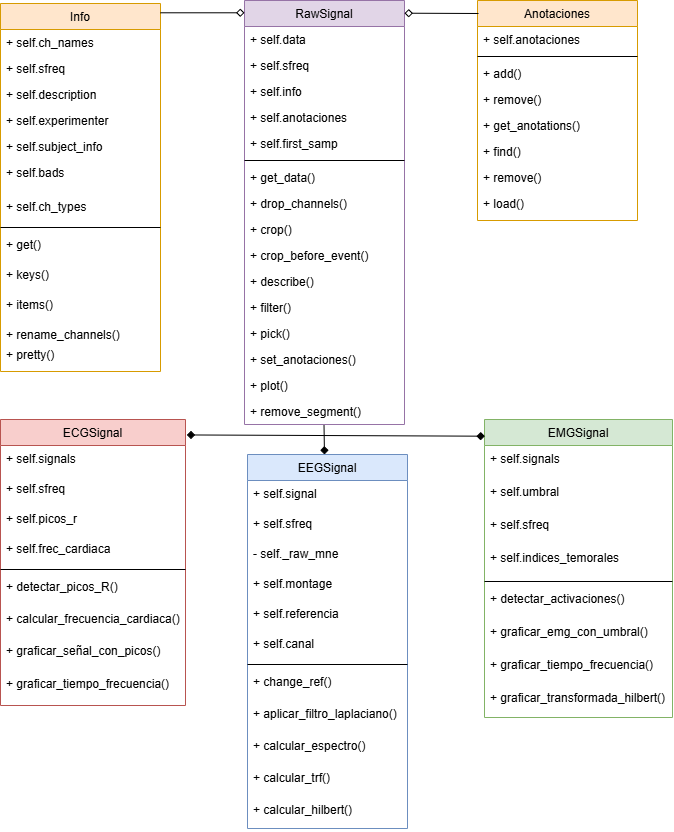

The diagram above was exported from draw.io. Its source (the exported page's mxGraphModel, read from the mxfile embedded in the PNG):
<mxGraphModel dx="1783" dy="919" grid="0" gridSize="10" guides="1" tooltips="1" connect="1" arrows="1" fold="1" page="0" pageScale="1" pageWidth="827" pageHeight="583" math="0" shadow="0">
  <root>
    <mxCell id="0" />
    <mxCell id="1" parent="0" />
    <mxCell id="2" value="RawSignal" style="swimlane;fontStyle=0;align=center;verticalAlign=top;childLayout=stackLayout;horizontal=1;startSize=26;horizontalStack=0;resizeParent=1;resizeLast=0;collapsible=1;marginBottom=0;rounded=0;shadow=0;strokeWidth=1;fillColor=#e1d5e7;strokeColor=#9673a6;" vertex="1" parent="1">
      <mxGeometry x="280" y="30" width="160" height="424" as="geometry">
        <mxRectangle x="280" y="30" width="160" height="26" as="alternateBounds" />
      </mxGeometry>
    </mxCell>
    <mxCell id="3" value="+ self.data" style="text;align=left;verticalAlign=top;spacingLeft=4;spacingRight=4;overflow=hidden;rotatable=0;points=[[0,0.5],[1,0.5]];portConstraint=eastwest;rounded=0;shadow=0;html=0;" vertex="1" parent="2">
      <mxGeometry y="26" width="160" height="26" as="geometry" />
    </mxCell>
    <mxCell id="4" value="+ self.sfreq" style="text;align=left;verticalAlign=top;spacingLeft=4;spacingRight=4;overflow=hidden;rotatable=0;points=[[0,0.5],[1,0.5]];portConstraint=eastwest;rounded=0;shadow=0;html=0;" vertex="1" parent="2">
      <mxGeometry y="52" width="160" height="26" as="geometry" />
    </mxCell>
    <mxCell id="5" value="+ self.info" style="text;align=left;verticalAlign=top;spacingLeft=4;spacingRight=4;overflow=hidden;rotatable=0;points=[[0,0.5],[1,0.5]];portConstraint=eastwest;rounded=0;shadow=0;html=0;" vertex="1" parent="2">
      <mxGeometry y="78" width="160" height="26" as="geometry" />
    </mxCell>
    <mxCell id="6" value="+ self.anotaciones" style="text;align=left;verticalAlign=top;spacingLeft=4;spacingRight=4;overflow=hidden;rotatable=0;points=[[0,0.5],[1,0.5]];portConstraint=eastwest;rounded=0;shadow=0;html=0;" vertex="1" parent="2">
      <mxGeometry y="104" width="160" height="26" as="geometry" />
    </mxCell>
    <mxCell id="7" value="+ self.first_samp" style="text;align=left;verticalAlign=top;spacingLeft=4;spacingRight=4;overflow=hidden;rotatable=0;points=[[0,0.5],[1,0.5]];portConstraint=eastwest;rounded=0;shadow=0;html=0;" vertex="1" parent="2">
      <mxGeometry y="130" width="160" height="26" as="geometry" />
    </mxCell>
    <mxCell id="8" value="" style="line;html=1;strokeWidth=1;align=left;verticalAlign=middle;spacingTop=-1;spacingLeft=3;spacingRight=3;rotatable=0;labelPosition=right;points=[];portConstraint=eastwest;" vertex="1" parent="2">
      <mxGeometry y="156" width="160" height="8" as="geometry" />
    </mxCell>
    <mxCell id="9" value="+ get_data()" style="text;align=left;verticalAlign=top;spacingLeft=4;spacingRight=4;overflow=hidden;rotatable=0;points=[[0,0.5],[1,0.5]];portConstraint=eastwest;" vertex="1" parent="2">
      <mxGeometry y="164" width="160" height="26" as="geometry" />
    </mxCell>
    <mxCell id="10" value="+ drop_channels()" style="text;align=left;verticalAlign=top;spacingLeft=4;spacingRight=4;overflow=hidden;rotatable=0;points=[[0,0.5],[1,0.5]];portConstraint=eastwest;" vertex="1" parent="2">
      <mxGeometry y="190" width="160" height="26" as="geometry" />
    </mxCell>
    <mxCell id="11" value="+ crop()" style="text;align=left;verticalAlign=top;spacingLeft=4;spacingRight=4;overflow=hidden;rotatable=0;points=[[0,0.5],[1,0.5]];portConstraint=eastwest;" vertex="1" parent="2">
      <mxGeometry y="216" width="160" height="26" as="geometry" />
    </mxCell>
    <mxCell id="12" value="+ crop_before_event()" style="text;align=left;verticalAlign=top;spacingLeft=4;spacingRight=4;overflow=hidden;rotatable=0;points=[[0,0.5],[1,0.5]];portConstraint=eastwest;" vertex="1" parent="2">
      <mxGeometry y="242" width="160" height="26" as="geometry" />
    </mxCell>
    <mxCell id="13" value="+ describe()" style="text;align=left;verticalAlign=top;spacingLeft=4;spacingRight=4;overflow=hidden;rotatable=0;points=[[0,0.5],[1,0.5]];portConstraint=eastwest;" vertex="1" parent="2">
      <mxGeometry y="268" width="160" height="26" as="geometry" />
    </mxCell>
    <mxCell id="14" value="+ filter()" style="text;align=left;verticalAlign=top;spacingLeft=4;spacingRight=4;overflow=hidden;rotatable=0;points=[[0,0.5],[1,0.5]];portConstraint=eastwest;" vertex="1" parent="2">
      <mxGeometry y="294" width="160" height="26" as="geometry" />
    </mxCell>
    <mxCell id="15" value="+ pick()" style="text;align=left;verticalAlign=top;spacingLeft=4;spacingRight=4;overflow=hidden;rotatable=0;points=[[0,0.5],[1,0.5]];portConstraint=eastwest;" vertex="1" parent="2">
      <mxGeometry y="320" width="160" height="26" as="geometry" />
    </mxCell>
    <mxCell id="16" value="+ set_anotaciones()" style="text;align=left;verticalAlign=top;spacingLeft=4;spacingRight=4;overflow=hidden;rotatable=0;points=[[0,0.5],[1,0.5]];portConstraint=eastwest;" vertex="1" parent="2">
      <mxGeometry y="346" width="160" height="26" as="geometry" />
    </mxCell>
    <mxCell id="17" value="+ plot()" style="text;align=left;verticalAlign=top;spacingLeft=4;spacingRight=4;overflow=hidden;rotatable=0;points=[[0,0.5],[1,0.5]];portConstraint=eastwest;" vertex="1" parent="2">
      <mxGeometry y="372" width="160" height="26" as="geometry" />
    </mxCell>
    <mxCell id="18" value="+ remove_segment()" style="text;align=left;verticalAlign=top;spacingLeft=4;spacingRight=4;overflow=hidden;rotatable=0;points=[[0,0.5],[1,0.5]];portConstraint=eastwest;" vertex="1" parent="2">
      <mxGeometry y="398" width="160" height="26" as="geometry" />
    </mxCell>
    <mxCell id="19" value="EEGSignal&#10;" style="swimlane;fontStyle=0;align=center;verticalAlign=top;childLayout=stackLayout;horizontal=1;startSize=26;horizontalStack=0;resizeParent=1;resizeLast=0;collapsible=1;marginBottom=0;rounded=0;shadow=0;strokeWidth=1;fillColor=#dae8fc;strokeColor=#6c8ebf;" vertex="1" parent="1">
      <mxGeometry x="283" y="484" width="160" height="374" as="geometry">
        <mxRectangle x="280" y="234" width="160" height="26" as="alternateBounds" />
      </mxGeometry>
    </mxCell>
    <mxCell id="20" value="+ self.signal" style="text;align=left;verticalAlign=top;spacingLeft=4;spacingRight=4;overflow=hidden;rotatable=0;points=[[0,0.5],[1,0.5]];portConstraint=eastwest;" vertex="1" parent="19">
      <mxGeometry y="26" width="160" height="30" as="geometry" />
    </mxCell>
    <mxCell id="21" value="+ self.sfreq" style="text;align=left;verticalAlign=top;spacingLeft=4;spacingRight=4;overflow=hidden;rotatable=0;points=[[0,0.5],[1,0.5]];portConstraint=eastwest;" vertex="1" parent="19">
      <mxGeometry y="56" width="160" height="30" as="geometry" />
    </mxCell>
    <mxCell id="22" value="- self._raw_mne" style="text;align=left;verticalAlign=top;spacingLeft=4;spacingRight=4;overflow=hidden;rotatable=0;points=[[0,0.5],[1,0.5]];portConstraint=eastwest;" vertex="1" parent="19">
      <mxGeometry y="86" width="160" height="30" as="geometry" />
    </mxCell>
    <mxCell id="23" value="+ self.montage" style="text;align=left;verticalAlign=top;spacingLeft=4;spacingRight=4;overflow=hidden;rotatable=0;points=[[0,0.5],[1,0.5]];portConstraint=eastwest;" vertex="1" parent="19">
      <mxGeometry y="116" width="160" height="30" as="geometry" />
    </mxCell>
    <mxCell id="24" value="+ self.referencia&#10;" style="text;align=left;verticalAlign=top;spacingLeft=4;spacingRight=4;overflow=hidden;rotatable=0;points=[[0,0.5],[1,0.5]];portConstraint=eastwest;" vertex="1" parent="19">
      <mxGeometry y="146" width="160" height="30" as="geometry" />
    </mxCell>
    <mxCell id="25" value="+ self.canal" style="text;align=left;verticalAlign=top;spacingLeft=4;spacingRight=4;overflow=hidden;rotatable=0;points=[[0,0.5],[1,0.5]];portConstraint=eastwest;" vertex="1" parent="19">
      <mxGeometry y="176" width="160" height="30" as="geometry" />
    </mxCell>
    <mxCell id="26" value="" style="line;html=1;strokeWidth=1;align=left;verticalAlign=middle;spacingTop=-1;spacingLeft=3;spacingRight=3;rotatable=0;labelPosition=right;points=[];portConstraint=eastwest;" vertex="1" parent="19">
      <mxGeometry y="206" width="160" height="8" as="geometry" />
    </mxCell>
    <mxCell id="27" value="+ change_ref()" style="text;align=left;verticalAlign=top;spacingLeft=4;spacingRight=4;overflow=hidden;rotatable=0;points=[[0,0.5],[1,0.5]];portConstraint=eastwest;" vertex="1" parent="19">
      <mxGeometry y="214" width="160" height="32" as="geometry" />
    </mxCell>
    <mxCell id="28" value="+ aplicar_filtro_laplaciano()" style="text;align=left;verticalAlign=top;spacingLeft=4;spacingRight=4;overflow=hidden;rotatable=0;points=[[0,0.5],[1,0.5]];portConstraint=eastwest;" vertex="1" parent="19">
      <mxGeometry y="246" width="160" height="32" as="geometry" />
    </mxCell>
    <mxCell id="29" value="+ calcular_espectro()" style="text;align=left;verticalAlign=top;spacingLeft=4;spacingRight=4;overflow=hidden;rotatable=0;points=[[0,0.5],[1,0.5]];portConstraint=eastwest;" vertex="1" parent="19">
      <mxGeometry y="278" width="160" height="32" as="geometry" />
    </mxCell>
    <mxCell id="30" value="+ calcular_trf()" style="text;align=left;verticalAlign=top;spacingLeft=4;spacingRight=4;overflow=hidden;rotatable=0;points=[[0,0.5],[1,0.5]];portConstraint=eastwest;" vertex="1" parent="19">
      <mxGeometry y="310" width="160" height="32" as="geometry" />
    </mxCell>
    <mxCell id="31" value="+ calcular_hilbert()" style="text;align=left;verticalAlign=top;spacingLeft=4;spacingRight=4;overflow=hidden;rotatable=0;points=[[0,0.5],[1,0.5]];portConstraint=eastwest;" vertex="1" parent="19">
      <mxGeometry y="342" width="160" height="32" as="geometry" />
    </mxCell>
    <mxCell id="32" value="Info" style="swimlane;fontStyle=0;align=center;verticalAlign=top;childLayout=stackLayout;horizontal=1;startSize=26;horizontalStack=0;resizeParent=1;resizeLast=0;collapsible=1;marginBottom=0;rounded=0;shadow=0;strokeWidth=1;fillColor=#ffe6cc;strokeColor=#d79b00;" vertex="1" parent="1">
      <mxGeometry x="36" y="33" width="160" height="368" as="geometry">
        <mxRectangle x="25.5" y="30" width="170" height="26" as="alternateBounds" />
      </mxGeometry>
    </mxCell>
    <mxCell id="33" value="+ self.ch_names" style="text;align=left;verticalAlign=top;spacingLeft=4;spacingRight=4;overflow=hidden;rotatable=0;points=[[0,0.5],[1,0.5]];portConstraint=eastwest;" vertex="1" parent="32">
      <mxGeometry y="26" width="160" height="26" as="geometry" />
    </mxCell>
    <mxCell id="34" value="+ self.sfreq" style="text;align=left;verticalAlign=top;spacingLeft=4;spacingRight=4;overflow=hidden;rotatable=0;points=[[0,0.5],[1,0.5]];portConstraint=eastwest;" vertex="1" parent="32">
      <mxGeometry y="52" width="160" height="26" as="geometry" />
    </mxCell>
    <mxCell id="35" value="+ self.description" style="text;align=left;verticalAlign=top;spacingLeft=4;spacingRight=4;overflow=hidden;rotatable=0;points=[[0,0.5],[1,0.5]];portConstraint=eastwest;" vertex="1" parent="32">
      <mxGeometry y="78" width="160" height="26" as="geometry" />
    </mxCell>
    <mxCell id="36" value="+ self.experimenter" style="text;align=left;verticalAlign=top;spacingLeft=4;spacingRight=4;overflow=hidden;rotatable=0;points=[[0,0.5],[1,0.5]];portConstraint=eastwest;" vertex="1" parent="32">
      <mxGeometry y="104" width="160" height="26" as="geometry" />
    </mxCell>
    <mxCell id="37" value="+ self.subject_info" style="text;align=left;verticalAlign=top;spacingLeft=4;spacingRight=4;overflow=hidden;rotatable=0;points=[[0,0.5],[1,0.5]];portConstraint=eastwest;" vertex="1" parent="32">
      <mxGeometry y="130" width="160" height="26" as="geometry" />
    </mxCell>
    <mxCell id="38" value="+ self.bads" style="text;align=left;verticalAlign=top;spacingLeft=4;spacingRight=4;overflow=hidden;rotatable=0;points=[[0,0.5],[1,0.5]];portConstraint=eastwest;" vertex="1" parent="32">
      <mxGeometry y="156" width="160" height="34" as="geometry" />
    </mxCell>
    <mxCell id="39" value="+ self.ch_types" style="text;align=left;verticalAlign=top;spacingLeft=4;spacingRight=4;overflow=hidden;rotatable=0;points=[[0,0.5],[1,0.5]];portConstraint=eastwest;" vertex="1" parent="32">
      <mxGeometry y="190" width="160" height="30" as="geometry" />
    </mxCell>
    <mxCell id="40" value="" style="line;html=1;strokeWidth=1;align=left;verticalAlign=middle;spacingTop=-1;spacingLeft=3;spacingRight=3;rotatable=0;labelPosition=right;points=[];portConstraint=eastwest;" vertex="1" parent="32">
      <mxGeometry y="220" width="160" height="8" as="geometry" />
    </mxCell>
    <mxCell id="41" value="+ get()" style="text;align=left;verticalAlign=top;spacingLeft=4;spacingRight=4;overflow=hidden;rotatable=0;points=[[0,0.5],[1,0.5]];portConstraint=eastwest;" vertex="1" parent="32">
      <mxGeometry y="228" width="160" height="30" as="geometry" />
    </mxCell>
    <mxCell id="42" value="+ keys()" style="text;align=left;verticalAlign=top;spacingLeft=4;spacingRight=4;overflow=hidden;rotatable=0;points=[[0,0.5],[1,0.5]];portConstraint=eastwest;" vertex="1" parent="32">
      <mxGeometry y="258" width="160" height="30" as="geometry" />
    </mxCell>
    <mxCell id="43" value="+ items()" style="text;align=left;verticalAlign=top;spacingLeft=4;spacingRight=4;overflow=hidden;rotatable=0;points=[[0,0.5],[1,0.5]];portConstraint=eastwest;" vertex="1" parent="32">
      <mxGeometry y="288" width="160" height="30" as="geometry" />
    </mxCell>
    <mxCell id="44" value="+ rename_channels()" style="text;align=left;verticalAlign=top;spacingLeft=4;spacingRight=4;overflow=hidden;rotatable=0;points=[[0,0.5],[1,0.5]];portConstraint=eastwest;" vertex="1" parent="32">
      <mxGeometry y="318" width="160" height="20" as="geometry" />
    </mxCell>
    <mxCell id="45" value="+ pretty()" style="text;align=left;verticalAlign=top;spacingLeft=4;spacingRight=4;overflow=hidden;rotatable=0;points=[[0,0.5],[1,0.5]];portConstraint=eastwest;" vertex="1" parent="32">
      <mxGeometry y="338" width="160" height="30" as="geometry" />
    </mxCell>
    <mxCell id="46" value="Anotaciones" style="swimlane;fontStyle=0;align=center;verticalAlign=top;childLayout=stackLayout;horizontal=1;startSize=26;horizontalStack=0;resizeParent=1;resizeLast=0;collapsible=1;marginBottom=0;rounded=0;shadow=0;strokeWidth=1;fillColor=#ffe6cc;strokeColor=#d79b00;" vertex="1" parent="1">
      <mxGeometry x="513" y="30" width="160" height="220" as="geometry">
        <mxRectangle x="513" y="30" width="160" height="26" as="alternateBounds" />
      </mxGeometry>
    </mxCell>
    <mxCell id="47" value="+ self.anotaciones" style="text;align=left;verticalAlign=top;spacingLeft=4;spacingRight=4;overflow=hidden;rotatable=0;points=[[0,0.5],[1,0.5]];portConstraint=eastwest;" vertex="1" parent="46">
      <mxGeometry y="26" width="160" height="26" as="geometry" />
    </mxCell>
    <mxCell id="48" value="" style="line;html=1;strokeWidth=1;align=left;verticalAlign=middle;spacingTop=-1;spacingLeft=3;spacingRight=3;rotatable=0;labelPosition=right;points=[];portConstraint=eastwest;" vertex="1" parent="46">
      <mxGeometry y="52" width="160" height="8" as="geometry" />
    </mxCell>
    <mxCell id="49" value="+ add()" style="text;align=left;verticalAlign=top;spacingLeft=4;spacingRight=4;overflow=hidden;rotatable=0;points=[[0,0.5],[1,0.5]];portConstraint=eastwest;" vertex="1" parent="46">
      <mxGeometry y="60" width="160" height="26" as="geometry" />
    </mxCell>
    <mxCell id="50" value="+ remove()&#10;" style="text;align=left;verticalAlign=top;spacingLeft=4;spacingRight=4;overflow=hidden;rotatable=0;points=[[0,0.5],[1,0.5]];portConstraint=eastwest;" vertex="1" parent="46">
      <mxGeometry y="86" width="160" height="26" as="geometry" />
    </mxCell>
    <mxCell id="51" value="+ get_anotations()&#10;" style="text;align=left;verticalAlign=top;spacingLeft=4;spacingRight=4;overflow=hidden;rotatable=0;points=[[0,0.5],[1,0.5]];portConstraint=eastwest;" vertex="1" parent="46">
      <mxGeometry y="112" width="160" height="26" as="geometry" />
    </mxCell>
    <mxCell id="52" value="+ find()" style="text;align=left;verticalAlign=top;spacingLeft=4;spacingRight=4;overflow=hidden;rotatable=0;points=[[0,0.5],[1,0.5]];portConstraint=eastwest;" vertex="1" parent="46">
      <mxGeometry y="138" width="160" height="26" as="geometry" />
    </mxCell>
    <mxCell id="53" value="+ remove()&#10;" style="text;align=left;verticalAlign=top;spacingLeft=4;spacingRight=4;overflow=hidden;rotatable=0;points=[[0,0.5],[1,0.5]];portConstraint=eastwest;" vertex="1" parent="46">
      <mxGeometry y="164" width="160" height="26" as="geometry" />
    </mxCell>
    <mxCell id="54" value="+ load()&#10;" style="text;align=left;verticalAlign=top;spacingLeft=4;spacingRight=4;overflow=hidden;rotatable=0;points=[[0,0.5],[1,0.5]];portConstraint=eastwest;" vertex="1" parent="46">
      <mxGeometry y="190" width="160" height="30" as="geometry" />
    </mxCell>
    <mxCell id="55" value="EMGSignal&#10;" style="swimlane;fontStyle=0;align=center;verticalAlign=top;childLayout=stackLayout;horizontal=1;startSize=26;horizontalStack=0;resizeParent=1;resizeLast=0;collapsible=1;marginBottom=0;rounded=0;shadow=0;strokeWidth=1;fillColor=#d5e8d4;strokeColor=#82b366;" vertex="1" parent="1">
      <mxGeometry x="520" y="449" width="188" height="298" as="geometry">
        <mxRectangle x="513" y="84" width="160" height="26" as="alternateBounds" />
      </mxGeometry>
    </mxCell>
    <mxCell id="56" value="+ self.signals" style="text;align=left;verticalAlign=top;spacingLeft=4;spacingRight=4;overflow=hidden;rotatable=0;points=[[0,0.5],[1,0.5]];portConstraint=eastwest;" vertex="1" parent="55">
      <mxGeometry y="26" width="188" height="33" as="geometry" />
    </mxCell>
    <mxCell id="57" value="+ self.umbral" style="text;align=left;verticalAlign=top;spacingLeft=4;spacingRight=4;overflow=hidden;rotatable=0;points=[[0,0.5],[1,0.5]];portConstraint=eastwest;" vertex="1" parent="55">
      <mxGeometry y="59" width="188" height="33" as="geometry" />
    </mxCell>
    <mxCell id="58" value="+ self.sfreq" style="text;align=left;verticalAlign=top;spacingLeft=4;spacingRight=4;overflow=hidden;rotatable=0;points=[[0,0.5],[1,0.5]];portConstraint=eastwest;" vertex="1" parent="55">
      <mxGeometry y="92" width="188" height="33" as="geometry" />
    </mxCell>
    <mxCell id="59" value="+ self.indices_temorales" style="text;align=left;verticalAlign=top;spacingLeft=4;spacingRight=4;overflow=hidden;rotatable=0;points=[[0,0.5],[1,0.5]];portConstraint=eastwest;" vertex="1" parent="55">
      <mxGeometry y="125" width="188" height="33" as="geometry" />
    </mxCell>
    <mxCell id="60" value="" style="line;html=1;strokeWidth=1;align=left;verticalAlign=middle;spacingTop=-1;spacingLeft=3;spacingRight=3;rotatable=0;labelPosition=right;points=[];portConstraint=eastwest;" vertex="1" parent="55">
      <mxGeometry y="158" width="188" height="8" as="geometry" />
    </mxCell>
    <mxCell id="61" value="+ detectar_activaciones()" style="text;align=left;verticalAlign=top;spacingLeft=4;spacingRight=4;overflow=hidden;rotatable=0;points=[[0,0.5],[1,0.5]];portConstraint=eastwest;" vertex="1" parent="55">
      <mxGeometry y="166" width="188" height="33" as="geometry" />
    </mxCell>
    <mxCell id="62" value="+ graficar_emg_con_umbral()" style="text;align=left;verticalAlign=top;spacingLeft=4;spacingRight=4;overflow=hidden;rotatable=0;points=[[0,0.5],[1,0.5]];portConstraint=eastwest;" vertex="1" parent="55">
      <mxGeometry y="199" width="188" height="33" as="geometry" />
    </mxCell>
    <mxCell id="63" value="+ graficar_tiempo_frecuencia()" style="text;align=left;verticalAlign=top;spacingLeft=4;spacingRight=4;overflow=hidden;rotatable=0;points=[[0,0.5],[1,0.5]];portConstraint=eastwest;" vertex="1" parent="55">
      <mxGeometry y="232" width="188" height="33" as="geometry" />
    </mxCell>
    <mxCell id="64" value="+ graficar_transformada_hilbert()" style="text;align=left;verticalAlign=top;spacingLeft=4;spacingRight=4;overflow=hidden;rotatable=0;points=[[0,0.5],[1,0.5]];portConstraint=eastwest;" vertex="1" parent="55">
      <mxGeometry y="265" width="188" height="33" as="geometry" />
    </mxCell>
    <mxCell id="65" style="edgeStyle=none;rounded=0;orthogonalLoop=1;jettySize=auto;html=1;endArrow=diamond;endFill=0;" edge="1" parent="1">
      <mxGeometry relative="1" as="geometry">
        <mxPoint x="514" y="43" as="sourcePoint" />
        <mxPoint x="440" y="42.69999999999999" as="targetPoint" />
      </mxGeometry>
    </mxCell>
    <mxCell id="66" value="ECGSignal&#10;" style="swimlane;fontStyle=0;align=center;verticalAlign=top;childLayout=stackLayout;horizontal=1;startSize=26;horizontalStack=0;resizeParent=1;resizeLast=0;collapsible=1;marginBottom=0;rounded=0;shadow=0;strokeWidth=1;fillColor=#f8cecc;strokeColor=#b85450;" vertex="1" parent="1">
      <mxGeometry x="36" y="449" width="185" height="286" as="geometry">
        <mxRectangle x="35.5" y="84" width="160" height="26" as="alternateBounds" />
      </mxGeometry>
    </mxCell>
    <mxCell id="67" value="+ self.signals" style="text;align=left;verticalAlign=top;spacingLeft=4;spacingRight=4;overflow=hidden;rotatable=0;points=[[0,0.5],[1,0.5]];portConstraint=eastwest;" vertex="1" parent="66">
      <mxGeometry y="26" width="185" height="30" as="geometry" />
    </mxCell>
    <mxCell id="68" value="+ self.sfreq" style="text;align=left;verticalAlign=top;spacingLeft=4;spacingRight=4;overflow=hidden;rotatable=0;points=[[0,0.5],[1,0.5]];portConstraint=eastwest;" vertex="1" parent="66">
      <mxGeometry y="56" width="185" height="30" as="geometry" />
    </mxCell>
    <mxCell id="69" value="+ self.picos_r" style="text;align=left;verticalAlign=top;spacingLeft=4;spacingRight=4;overflow=hidden;rotatable=0;points=[[0,0.5],[1,0.5]];portConstraint=eastwest;" vertex="1" parent="66">
      <mxGeometry y="86" width="185" height="30" as="geometry" />
    </mxCell>
    <mxCell id="70" value="+ self.frec_cardiaca" style="text;align=left;verticalAlign=top;spacingLeft=4;spacingRight=4;overflow=hidden;rotatable=0;points=[[0,0.5],[1,0.5]];portConstraint=eastwest;" vertex="1" parent="66">
      <mxGeometry y="116" width="185" height="30" as="geometry" />
    </mxCell>
    <mxCell id="71" value="" style="line;html=1;strokeWidth=1;align=left;verticalAlign=middle;spacingTop=-1;spacingLeft=3;spacingRight=3;rotatable=0;labelPosition=right;points=[];portConstraint=eastwest;" vertex="1" parent="66">
      <mxGeometry y="146" width="185" height="8" as="geometry" />
    </mxCell>
    <mxCell id="72" value="+ detectar_picos_R()" style="text;align=left;verticalAlign=top;spacingLeft=4;spacingRight=4;overflow=hidden;rotatable=0;points=[[0,0.5],[1,0.5]];portConstraint=eastwest;" vertex="1" parent="66">
      <mxGeometry y="154" width="185" height="32" as="geometry" />
    </mxCell>
    <mxCell id="73" value="+ calcular_frecuencia_cardiaca()" style="text;align=left;verticalAlign=top;spacingLeft=4;spacingRight=4;overflow=hidden;rotatable=0;points=[[0,0.5],[1,0.5]];portConstraint=eastwest;" vertex="1" parent="66">
      <mxGeometry y="186" width="185" height="32" as="geometry" />
    </mxCell>
    <mxCell id="74" value="+ graficar_señal_con_picos()" style="text;align=left;verticalAlign=top;spacingLeft=4;spacingRight=4;overflow=hidden;rotatable=0;points=[[0,0.5],[1,0.5]];portConstraint=eastwest;" vertex="1" parent="66">
      <mxGeometry y="218" width="185" height="33" as="geometry" />
    </mxCell>
    <mxCell id="75" value="+ graficar_tiempo_frecuencia()" style="text;align=left;verticalAlign=top;spacingLeft=4;spacingRight=4;overflow=hidden;rotatable=0;points=[[0,0.5],[1,0.5]];portConstraint=eastwest;" vertex="1" parent="66">
      <mxGeometry y="251" width="185" height="33" as="geometry" />
    </mxCell>
    <mxCell id="76" style="edgeStyle=none;rounded=0;orthogonalLoop=1;jettySize=auto;html=1;entryX=0.497;entryY=1.037;entryDx=0;entryDy=0;entryPerimeter=0;endArrow=none;startFill=1;startArrow=diamond;" edge="1" source="19" target="18" parent="1">
      <mxGeometry relative="1" as="geometry" />
    </mxCell>
    <mxCell id="77" style="edgeStyle=none;rounded=0;orthogonalLoop=1;jettySize=auto;html=1;endArrow=diamond;startFill=1;startArrow=diamond;exitX=0.002;exitY=0.056;exitDx=0;exitDy=0;exitPerimeter=0;entryX=1.007;entryY=0.054;entryDx=0;entryDy=0;entryPerimeter=0;endFill=1;" edge="1" source="55" target="66" parent="1">
      <mxGeometry relative="1" as="geometry">
        <mxPoint x="360.57142857142867" y="100.53571428571433" as="targetPoint" />
        <mxPoint x="572" y="101" as="sourcePoint" />
      </mxGeometry>
    </mxCell>
    <mxCell id="78" style="edgeStyle=none;rounded=0;orthogonalLoop=1;jettySize=auto;html=1;startArrow=diamond;startFill=0;endArrow=none;" edge="1" parent="1">
      <mxGeometry relative="1" as="geometry">
        <mxPoint x="280" y="42.28999999999999" as="sourcePoint" />
        <mxPoint x="196" y="42.28999999999999" as="targetPoint" />
      </mxGeometry>
    </mxCell>
  </root>
</mxGraphModel>